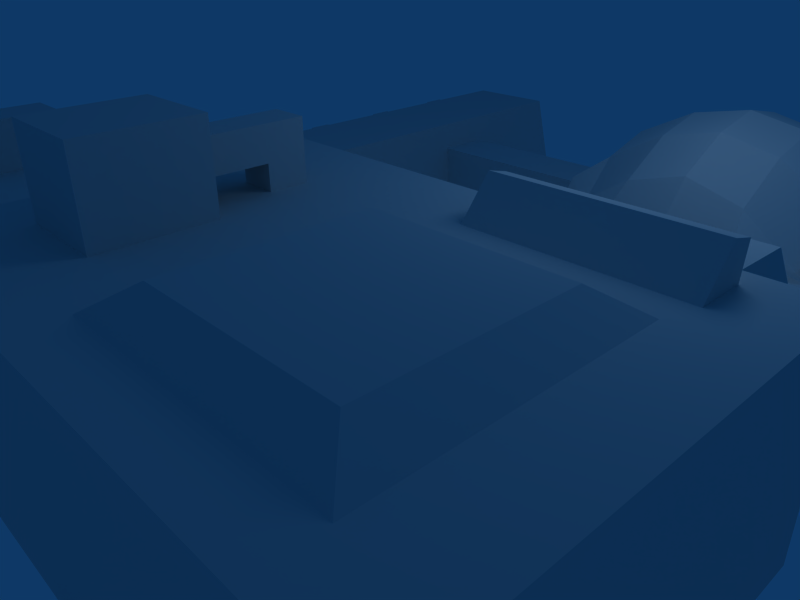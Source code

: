 # Source: mainBuilding.blend  (saved by Blender 2.45.0; exported with 4.5.12 LTS)
import bpy
from mathutils import Matrix  # noqa: F401  (used for matrix-valued properties, if any)

bpy.ops.wm.read_factory_settings(use_empty=True)
scene = bpy.context.scene
scene.name = 'Scene'

# ---- collections
col_collection_1 = bpy.data.collections.new('Collection 1'); scene.collection.children.link(col_collection_1)

# ---- materials (node trees are filled in below, after node groups)
mat_material = bpy.data.materials.new('Material')
mat_material.alpha_threshold = 0.0
mat_material.roughness = 0.5
mat_material.line_color = (0.0, 0.0, 0.0, 1.0)

# ---- material node trees

# ---- world
world_world = bpy.data.worlds.new('World'); scene.world = world_world
world_world.color = (0.05656, 0.2208, 0.4)
world_world.use_sun_shadow = False
world_world.sun_shadow_jitter_overblur = 0.0
world_world.cycles.sampling_method = 'MANUAL'
world_world.cycles.sample_map_resolution = 256

# ---- cameras
cam_camera = bpy.data.cameras.new('Camera')
cam_camera.passepartout_alpha = 0.2
cam_camera.clip_end = 100.0
cam_camera.lens = 35.0
cam_camera.ortho_scale = 7.314
cam_camera.show_passepartout = False
cam_camera.show_safe_areas = True
cam_camera.dof.focus_distance = 0.0
cam_camera.dof.aperture_fstop = 128.0

# ---- lights
light_spot = bpy.data.lights.new('Spot', 'POINT')
light_spot.transmission_factor = 0.0
light_spot.cutoff_distance = 30.0
light_spot.energy = 100.0
light_spot.shadow_buffer_clip_start = 1.001
light_spot.shadow_soft_size = 1.0
light_spot.shadow_maximum_resolution = 0.006
light_spot.use_absolute_resolution = True
light_spot.cycles.use_multiple_importance_sampling = False

# ---- meshes
me_cube = bpy.data.meshes.new('Cube')
me_cube.from_pydata([(-1.494, -6.075, 0.4995), (-4.46, -6.075, 0.4995), (-4.46, -1.627, 0.4995), (-1.494, -1.627, 0.4995), (-1.968, -1.627, 2.451), (-3.986, -1.627, 2.451), (-3.986, -6.075, 2.451), (-1.968, -6.075, 2.451), (-1.904, -6.075, 2.513), (-4.05, -6.075, 2.513), (-4.05, -4.735, 2.513), (-1.904, -4.735, 2.513), (-1.4, -4.735, 0.4376), (-4.554, -4.735, 0.4376), (-4.554, -6.075, 0.4376), (-1.4, -6.075, 0.4376), (-4.39, -8.242, 0.04145), (-1.564, -8.242, 0.04145), (-4.272, -8.13, 0.09977), (-1.682, -8.13, 0.09977), (-1.797, -7.782, 0.09799), (-4.157, -7.782, 0.09799), (-1.797, -7.626, 0.1199), (-4.157, -7.626, 0.1199), (-4.157, -7.626, -3.44e-08), (-1.797, -7.626, -3.44e-08), (-4.157, -7.782, -3.44e-08), (-1.797, -7.782, -3.44e-08), (-4.554, -2.701, 0.4376), (-1.4, -2.701, 0.4376), (-1.904, -2.701, 2.513), (-4.05, -2.701, 2.513), (-4.05, -1.336, 2.513), (-1.904, -1.336, 2.513), (-1.4, -1.336, 0.4376), (-4.554, -1.336, 0.4376), (-0.5801, -2.701, 2.513), (-0.5801, -2.701, 0.4376), (-0.5801, -4.735, 0.4376), (-0.5801, -4.735, 2.513), (-3.848, -1.336, 0.5836), (-2.106, -1.336, 0.5836), (-2.384, -1.336, 1.73), (-3.57, -1.336, 1.73), (-3.57, 0.2314, 1.73), (-2.384, 0.2314, 1.73), (-2.106, 0.2314, 0.5836), (-3.848, 0.2314, 0.5836), (-4.089, 0.2314, 0.4247), (-1.865, 0.2314, 0.4247), (-2.22, 0.2314, 1.889), (-3.734, 0.2314, 1.889), (1.914, 4.862, 1.733), (1.863, 4.172, 2.327), (2.603, 4.172, 2.762), (2.603, 4.912, 2.327), (2.603, 3.432, 2.928), (1.863, 3.432, 2.543), (1.863, 2.692, 2.327), (2.603, 2.692, 2.762), (3.343, 4.172, 2.928), (3.343, 4.912, 2.543), (3.343, 3.432, 3.077), (3.343, 2.692, 2.928), (4.083, 4.912, 2.327), (4.083, 4.172, 2.762), (4.083, 3.432, 2.928), (4.083, 2.692, 2.762), (1.914, 2.003, 1.733), (2.603, 1.952, 2.327), (3.343, 1.952, 2.543), (4.083, 1.952, 2.327), (4.772, 4.862, 1.733), (4.823, 4.172, 2.327), (4.823, 3.432, 2.543), (4.823, 2.692, 2.327), (4.772, 2.003, 1.733), (-0.5801, -5.416, 2.804), (-0.5801, -5.416, 0.3002), (-0.5801, -0.7532, 0.3002), (-0.5801, -0.7532, 2.804), (6.093, -0.7532, 2.804), (6.093, -0.7532, 0.3002), (6.093, -5.416, 0.3002), (6.093, -5.416, 2.804), (1.691, 5.084, 1.735), (1.361, 4.258, 1.953), (2.517, 5.249, 1.953), (1.248, 3.432, 1.879), (1.361, 2.606, 1.953), (3.343, 5.392, 1.949), (4.169, 5.249, 1.953), (1.691, 1.78, 1.735), (2.517, 1.615, 1.953), (3.343, 1.473, 1.949), (4.169, 1.615, 1.953), (4.995, 5.084, 1.735), (5.325, 4.258, 1.953), (5.438, 3.432, 1.879), (5.325, 2.606, 1.953), (4.995, 1.78, 1.735), (1.187, 3.432, 1.581), (3.343, 5.551, 1.615), (3.343, 1.314, 1.615), (5.499, 3.432, 1.581), (1.145, 1.235, 1.544), (5.54, 5.63, 1.544), (5.54, 1.235, 1.544), (1.145, 5.63, 1.544), (6.013, 6.103, 1.152), (6.013, 0.7617, 1.152), (0.6724, 0.7617, 1.152), (0.6724, 6.103, 1.152), (6.411, 6.5, 0.4995), (6.411, 0.3643, 0.4995), (0.2749, 6.5, 0.4995), (0.2749, 0.3643, 0.4995), (-3.734, 1.8, 1.889), (-2.22, 1.8, 1.889), (-1.865, 1.8, 0.4247), (-4.089, 1.8, 0.4247), (-4.089, 3.365, 0.4247), (-1.865, 3.365, 0.4247), (-2.22, 3.365, 1.889), (-3.734, 3.365, 1.889), (-4.089, 6.484, 0.4247), (-3.734, 6.484, 1.889), (-2.22, 6.484, 1.889), (-1.865, 6.484, 0.4247), (-3.734, 4.923, 1.889), (-2.22, 4.923, 1.889), (-1.865, 4.923, 0.4247), (-4.089, 4.923, 0.4247), (4.113, 0.4132, 0.5651), (5.333, 0.4132, 0.5651), (4.192, 0.7646, 1.142), (5.254, 0.7646, 1.142), (5.16, 1.183, 1.489), (4.286, 1.183, 1.489), (5.16, 0.2339, 2.683), (4.286, 0.2339, 2.683), (5.333, -0.4331, 1.654), (4.113, -0.4331, 1.654), (5.333, -0.7532, 1.66), (5.16, -0.7532, 2.711), (4.286, -0.7532, 2.711), (4.113, -0.7532, 1.66), (0.3294, 3.504, 0.5725), (0.3294, 4.681, 0.5725), (0.6756, 4.604, 1.141), (0.6756, 3.58, 1.141), (1.088, 4.514, 1.483), (1.088, 3.671, 1.483), (-1.898, 4.681, 0.5614), (-2.115, 4.514, 1.483), (-2.115, 3.671, 1.483), (-1.898, 3.504, 0.5614), (-3.823, 5.508, 1.523), (-4.0, 5.508, 0.7907), (-3.823, 5.899, 1.523), (-4.0, 5.899, 0.7907), (-4.0, 3.949, 0.7907), (-4.0, 4.339, 0.7907), (-3.823, 3.949, 1.523), (-3.823, 4.339, 1.523), (-3.823, 2.387, 1.523), (-3.823, 2.778, 1.523), (-4.0, 2.387, 0.7907), (-4.0, 2.778, 0.7907), (-4.0, 0.8195, 0.7907), (-4.0, 1.212, 0.7907), (-3.823, 0.8195, 1.523), (-3.823, 1.212, 1.523), (-4.644, 0.8195, 0.9467), (-4.466, 0.8195, 1.679), (-4.644, 1.212, 0.9467), (-4.466, 1.212, 1.679), (-4.466, 2.387, 1.679), (-4.644, 2.387, 0.9467), (-4.466, 2.778, 1.679), (-4.644, 2.778, 0.9467), (-4.644, 3.949, 0.9467), (-4.466, 3.949, 1.679), (-4.644, 4.339, 0.9467), (-4.466, 4.339, 1.679), (-4.644, 5.508, 0.9467), (-4.644, 5.899, 0.9467), (-4.466, 5.899, 1.679), (-4.466, 5.508, 1.679), (2.278, -1.953, 2.804), (5.227, -1.953, 2.804), (5.227, -4.852, 2.804), (2.278, -4.852, 2.804), (1.344, -4.341, 2.804), (1.344, -3.059, 2.804), (0.2291, -4.341, 2.804), (0.2291, -3.059, 2.804), (5.351, -1.581, 2.804), (3.018, -1.581, 2.804), (5.351, -1.024, 2.804), (3.018, -1.024, 2.804), (3.018, -0.9681, 3.171), (5.351, -0.9681, 3.171), (3.018, -1.219, 3.235), (5.351, -1.219, 3.235), (0.2291, -3.059, 3.799), (0.2291, -4.341, 3.799), (1.344, -3.059, 3.799), (1.344, -4.341, 3.799), (1.013, -3.059, 3.503), (0.5606, -3.059, 3.503), (0.5606, -3.059, 3.1), (1.013, -3.059, 3.1), (1.013, -2.264, 3.1), (0.5606, -2.264, 3.1), (0.5606, -1.807, 3.503), (1.013, -1.807, 3.503), (0.5606, -1.807, 2.801), (0.5606, -2.264, 2.801), (1.013, -2.264, 2.801), (1.013, -1.807, 2.801), (2.674, -4.463, 3.076), (4.831, -4.463, 3.076), (4.831, -2.343, 3.076), (2.674, -2.343, 3.076), (-2.162, -1.709, 2.513), (-3.792, -1.709, 2.513), (-3.792, -2.328, 2.513), (-2.162, -2.328, 2.513), (-2.162, -5.717, 2.513), (-3.792, -5.717, 2.513), (-3.792, -5.098, 2.513), (-2.162, -5.098, 2.513), (-3.792, -5.098, 2.715), (-2.162, -5.098, 2.715), (-2.162, -5.717, 2.715), (-3.792, -5.717, 2.715), (-3.792, -2.328, 2.715), (-2.162, -2.328, 2.715), (-3.792, -1.709, 2.715), (-2.162, -1.709, 2.715), (-3.278, -4.536, 2.513), (-3.278, -2.9, 2.513), (-2.676, -2.9, 2.513), (-2.676, -4.536, 2.513), (-3.278, -4.536, 3.167), (-2.676, -4.536, 3.167), (-2.676, -2.9, 3.167), (-3.278, -2.9, 3.167), (3.73, 6.142, 0.4995), (3.343, 3.432, 0.4995), (2.956, 6.142, 0.4995), (2.956, 0.7224, 0.4995), (3.73, 0.7224, 0.4995), (0.6331, 3.045, 0.4995), (0.6331, 3.819, 0.4995), (6.053, 3.045, 0.4995), (6.053, 3.819, 0.4995), (2.379, -1.013, 0.4376), (2.82, -3.085, 0.3002), (3.261, -1.013, 0.4376), (-0.3158, -3.518, 0.4376), (-0.3158, -2.651, 0.4376), (2.379, -5.156, 0.4376), (3.261, -5.156, 0.4376), (5.829, -3.518, 0.4376), (5.829, -2.651, 0.4376), (-2.977, -2.015, 0.4376), (-4.477, -1.602, 0.4376), (-4.477, -2.424, 0.4376), (-2.977, -5.409, 0.4376), (-4.477, -5.007, 0.4376), (-4.477, -5.814, 0.4376), (-1.477, -5.007, 0.4376), (-1.477, -5.814, 0.4376), (-1.477, -2.424, 0.4376), (-1.477, -1.602, 0.4376), (-2.977, 5.76, 0.4247), (-3.98, 5.384, 0.4247), (-3.98, 6.192, 0.4247), (-1.973, 5.384, 0.4247), (-1.973, 6.192, 0.4247), (-2.977, 0.9592, 0.4247), (-1.973, 0.5248, 0.4247), (-1.973, 1.337, 0.4247), (-3.98, 0.5248, 0.4247), (-3.98, 1.337, 0.4247), (6.85, 2.931, 1.146e-07), (6.85, 3.933, 1.146e-07), (6.349, 3.432, 1.146e-07), (-0.1645, 2.931, 1.146e-07), (-0.1645, 3.933, 1.146e-07), (0.3366, 3.432, 1.146e-07), (2.842, -0.07512, 1.146e-07), (3.844, -0.07512, 1.146e-07), (3.343, 0.4259, 1.146e-07), (3.844, 6.94, 1.146e-07), (2.842, 6.94, 1.146e-07), (3.343, 6.439, 1.146e-07), (6.506, -3.658, -3.44e-08), (6.506, -2.512, -3.44e-08), (5.923, -3.085, -3.44e-08), (2.237, -5.822, -3.44e-08), (3.403, -5.822, -3.44e-08), (2.82, -5.249, -3.44e-08), (-0.9936, -3.658, -3.44e-08), (-0.9936, -2.512, -3.44e-08), (-0.4107, -3.085, -3.44e-08), (2.237, -0.3466, -3.44e-08), (3.403, -0.3466, -3.44e-08), (2.82, -0.9197, -3.44e-08), (-0.7478, -2.389, -3.44e-08), (-0.7478, -1.545, -3.44e-08), (-1.262, -1.967, -3.44e-08), (-0.7478, -5.042, -3.44e-08), (-0.7478, -5.871, -3.44e-08), (-1.262, -5.456, -3.44e-08), (-5.206, -5.042, -3.44e-08), (-5.206, -5.871, -3.44e-08), (-4.692, -5.456, -3.44e-08), (-5.206, -1.545, -3.44e-08), (-5.206, -2.389, -3.44e-08), (-4.692, -1.967, -3.44e-08), (-4.808, 0.5087, -3.44e-08), (-4.808, 1.326, -3.44e-08), (-4.295, 0.9171, -3.44e-08), (-1.146, 0.5087, -3.44e-08), (-1.146, 1.326, -3.44e-08), (-1.658, 0.9171, -3.44e-08), (-1.146, 5.395, -3.44e-08), (-1.146, 6.208, -3.44e-08), (-1.658, 5.802, -3.44e-08), (-4.808, 5.395, -3.44e-08), (-4.808, 6.208, -3.44e-08), (-4.295, 5.802, -3.44e-08), (-2.497, -1.809, 0.4995), (-3.457, -1.809, 0.4995), (-3.457, -5.991, 0.4995), (-2.497, -5.991, 0.4995), (-2.118, -5.979, 0.4995), (-2.257, -5.979, 0.4995), (-2.257, -1.772, 0.4995), (-2.118, -1.772, 0.4995), (-3.835, -1.772, 0.4995), (-3.697, -1.772, 0.4995), (-3.697, -5.979, 0.4995), (-3.835, -5.979, 0.4995), (-3.835, -5.932, 0.6025), (-3.697, -5.932, 0.6025), (-3.697, -1.772, 0.6025), (-3.835, -1.772, 0.6025), (-2.118, -1.772, 0.6025), (-2.257, -1.772, 0.6025), (-2.257, -5.932, 0.6025), (-2.118, -5.932, 0.6025), (-2.647, -5.96, 0.5621), (-3.306, -5.96, 0.5621), (-3.306, -1.809, 0.5621), (-2.647, -1.809, 0.5621), (-2.515, -7.735, 0.1872), (-3.438, -7.735, 0.1872), (-3.458, -6.104, 0.4941), (-2.496, -6.104, 0.4941), (-2.654, -6.151, 0.5607), (-3.3, -6.151, 0.5607), (-2.667, -7.543, 0.2976), (-3.287, -7.543, 0.2976)], [], [(1, 2, 5, 6), (2, 3, 4, 5), (3, 0, 7, 4), (4, 7, 6, 5), (7, 8, 9, 6), (0, 15, 8, 7), (6, 9, 14, 1), (10, 13, 14, 9), (8, 15, 12, 11), (1, 14, 16, 18), (15, 0, 19, 17), (18, 16, 17, 19), (16, 14, 23, 21), (17, 16, 21, 20), (15, 17, 20, 22), (14, 15, 22, 23), (23, 22, 25, 24), (22, 20, 27, 25), (20, 21, 26, 27), (21, 23, 24, 26), (24, 25, 27, 26), (13, 10, 31, 28), (12, 13, 28, 29), (28, 31, 32, 35), (30, 29, 34, 33), (30, 11, 39, 36), (29, 30, 36, 37), (12, 29, 37, 38), (11, 12, 38, 39), (33, 34, 41, 42), (32, 33, 42, 43), (35, 32, 43, 40), (34, 35, 40, 41), (41, 40, 47, 46), (40, 43, 44, 47), (43, 42, 45, 44), (42, 41, 46, 45), (45, 46, 49, 50), (44, 45, 50, 51), (47, 44, 51, 48), (46, 47, 48, 49), (53, 54, 55, 52), (54, 53, 57, 56), (56, 57, 58, 59), (55, 54, 60, 61), (54, 56, 62, 60), (56, 59, 63, 62), (61, 60, 65, 64), (60, 62, 66, 65), (62, 63, 67, 66), (59, 58, 68, 69), (63, 59, 69, 70), (67, 63, 70, 71), (64, 65, 73, 72), (65, 66, 74, 73), (66, 67, 75, 74), (67, 71, 76, 75), (39, 38, 78, 77), (38, 37, 79, 78), (37, 36, 80, 79), (36, 39, 77, 80), (77, 78, 83, 84), (84, 83, 82, 81), (53, 52, 85, 86), (52, 55, 87, 85), (57, 53, 86, 88), (58, 57, 88, 89), (55, 61, 90, 87), (61, 64, 91, 90), (68, 58, 89, 92), (69, 68, 92, 93), (70, 69, 93, 94), (71, 70, 94, 95), (72, 73, 97, 96), (64, 72, 96, 91), (73, 74, 98, 97), (74, 75, 99, 98), (76, 71, 95, 100), (75, 76, 100, 99), (86, 85, 108, 101), (85, 87, 102, 108), (88, 86, 101), (89, 88, 101), (87, 90, 102), (90, 91, 102), (92, 89, 101, 105), (93, 92, 105, 103), (94, 93, 103), (95, 94, 103), (96, 97, 104, 106), (91, 96, 106, 102), (97, 98, 104), (98, 99, 104), (100, 95, 103, 107), (99, 100, 107, 104), (107, 103, 105), (108, 102, 106), (106, 104, 107), (105, 101, 108), (106, 107, 110, 109), (108, 106, 109, 112), (109, 110, 114, 113), (112, 109, 113, 115), (50, 49, 119, 118), (51, 50, 118, 117), (119, 120, 121, 122), (117, 118, 123, 124), (118, 119, 122, 123), (124, 123, 130, 129), (122, 121, 132, 131), (129, 130, 127, 126), (130, 131, 128, 127), (116, 114, 134, 133), (111, 116, 133, 135), (114, 110, 136, 134), (105, 111, 135, 138), (110, 107, 137, 136), (107, 105, 138, 137), (137, 138, 140, 139), (136, 137, 139), (138, 135, 140), (134, 136, 139, 141), (135, 133, 142, 140), (133, 134, 141, 142), (142, 141, 143, 146), (140, 142, 146, 145), (141, 139, 144, 143), (139, 140, 145, 144), (82, 79, 146, 143), (81, 82, 143, 144), (80, 81, 144, 145), (79, 80, 145, 146), (116, 111, 150, 147), (115, 116, 147, 148), (112, 115, 148, 149), (111, 105, 152, 150), (108, 112, 149, 151), (105, 108, 151, 152), (152, 151, 154, 155), (151, 149, 154), (150, 152, 155), (149, 148, 153, 154), (148, 147, 156, 153), (147, 150, 155, 156), (130, 123, 155, 154), (122, 131, 153, 156), (131, 130, 154, 153), (123, 122, 156, 155), (125, 126, 127, 128), (132, 129, 157, 158), (129, 126, 159, 157), (126, 125, 160, 159), (125, 132, 158, 160), (132, 121, 161, 162), (124, 129, 164, 163), (129, 132, 162, 164), (121, 124, 163, 161), (117, 124, 166, 165), (121, 120, 167, 168), (124, 121, 168, 166), (120, 117, 165, 167), (120, 48, 169, 170), (51, 117, 172, 171), (117, 120, 170, 172), (48, 51, 171, 169), (169, 171, 174, 173), (172, 170, 175, 176), (171, 172, 176, 174), (170, 169, 173, 175), (167, 165, 177, 178), (166, 168, 180, 179), (168, 167, 178, 180), (165, 166, 179, 177), (161, 163, 182, 181), (164, 162, 183, 184), (163, 164, 184, 182), (162, 161, 181, 183), (160, 158, 185, 186), (159, 160, 186, 187), (157, 159, 187, 188), (158, 157, 188, 185), (173, 174, 176, 175), (178, 177, 179, 180), (181, 182, 184, 183), (185, 188, 187, 186), (84, 81, 190, 191), (77, 84, 191, 192), (192, 189, 194, 193), (77, 192, 193, 195), (80, 77, 195, 196), (190, 81, 199, 197), (189, 190, 197, 198), (80, 189, 198, 200), (81, 80, 200, 199), (199, 200, 201, 202), (200, 198, 203, 201), (198, 197, 204, 203), (197, 199, 202, 204), (202, 201, 203, 204), (196, 195, 206, 205), (195, 193, 208, 206), (193, 194, 207, 208), (205, 206, 208, 207), (207, 194, 212, 209), (205, 207, 209, 210), (196, 205, 210, 211), (194, 196, 211, 212), (212, 211, 214, 213), (211, 210, 215, 214), (210, 209, 216, 215), (209, 212, 213, 216), (216, 213, 219, 220), (215, 216, 220, 217), (214, 215, 217, 218), (213, 214, 218, 219), (196, 194, 218, 217), (80, 196, 217, 220), (194, 189, 219, 218), (189, 80, 220, 219), (219, 220, 217, 218), (189, 192, 221, 224), (192, 191, 222, 221), (191, 190, 223, 222), (190, 189, 224, 223), (224, 221, 222, 223), (33, 32, 226, 225), (30, 33, 225, 228), (32, 31, 227, 226), (31, 30, 228, 227), (9, 230, 231, 10), (10, 231, 232, 11), (8, 11, 232, 229), (8, 229, 230, 9), (232, 231, 233, 234), (229, 232, 234, 235), (231, 230, 236, 233), (230, 229, 235, 236), (227, 228, 238, 237), (226, 227, 237, 239), (228, 225, 240, 238), (225, 226, 239, 240), (236, 235, 234, 233), (237, 238, 240, 239), (31, 10, 241, 242), (30, 31, 242, 243), (11, 30, 243, 244), (10, 11, 244, 241), (241, 244, 246, 245), (244, 243, 247, 246), (243, 242, 248, 247), (242, 241, 245, 248), (245, 246, 247, 248), (113, 250, 249), (250, 115, 251), (115, 113, 249, 251), (116, 250, 252), (250, 114, 253), (114, 116, 252, 253), (250, 116, 254), (115, 250, 255), (116, 115, 255, 254), (114, 250, 256), (250, 113, 257), (113, 114, 256, 257), (259, 79, 258), (82, 259, 260), (79, 82, 260, 258), (259, 78, 261), (79, 259, 262), (78, 79, 262, 261), (78, 259, 263), (259, 83, 264), (83, 78, 263, 264), (83, 259, 265), (259, 82, 266), (82, 83, 265, 266), (35, 34, 267), (29, 28, 267), (13, 12, 270), (15, 14, 270), (131, 132, 277), (125, 128, 277), (120, 119, 282), (49, 48, 282), (35, 267, 268), (267, 28, 269), (28, 35, 268, 269), (13, 270, 271), (270, 14, 272), (14, 13, 271, 272), (270, 12, 273), (15, 270, 274), (12, 15, 274, 273), (29, 267, 275), (267, 34, 276), (34, 29, 275, 276), (125, 277, 279), (277, 132, 278), (132, 125, 279, 278), (131, 277, 280), (277, 128, 281), (128, 131, 280, 281), (49, 282, 283), (282, 119, 284), (119, 49, 283, 284), (282, 48, 285), (120, 282, 286), (48, 120, 286, 285), (257, 256, 287, 288), (250, 257, 288, 289), (256, 250, 289, 287), (254, 255, 291, 290), (255, 250, 292, 291), (250, 254, 290, 292), (253, 252, 293, 294), (250, 253, 294, 295), (252, 250, 295, 293), (251, 249, 296, 297), (250, 251, 297, 298), (249, 250, 298, 296), (288, 287, 289), (290, 291, 292), (294, 293, 295), (297, 296, 298), (266, 265, 299, 300), (259, 266, 300, 301), (265, 259, 301, 299), (264, 263, 302, 303), (259, 264, 303, 304), (263, 259, 304, 302), (261, 262, 306, 305), (262, 259, 307, 306), (259, 261, 305, 307), (258, 260, 309, 308), (260, 259, 310, 309), (259, 258, 308, 310), (300, 299, 301), (303, 302, 304), (305, 306, 307), (308, 309, 310), (276, 275, 311, 312), (267, 276, 312, 313), (275, 267, 313, 311), (273, 274, 315, 314), (274, 270, 316, 315), (270, 273, 314, 316), (272, 271, 317, 318), (270, 272, 318, 319), (271, 270, 319, 317), (269, 268, 320, 321), (267, 269, 321, 322), (268, 267, 322, 320), (312, 311, 313), (314, 315, 316), (318, 317, 319), (321, 320, 322), (285, 286, 324, 323), (286, 282, 325, 324), (282, 285, 323, 325), (284, 283, 326, 327), (282, 284, 327, 328), (283, 282, 328, 326), (281, 280, 329, 330), (277, 281, 330, 331), (280, 277, 331, 329), (278, 279, 333, 332), (277, 278, 332, 334), (279, 277, 334, 333), (323, 324, 325), (327, 326, 328), (330, 329, 331), (332, 333, 334), (3, 2, 336, 335), (1, 0, 338, 337), (338, 0, 339, 340), (335, 338, 340, 341), (3, 335, 341, 342), (336, 2, 343, 344), (337, 336, 344, 345), (1, 337, 345, 346), (2, 1, 346, 343), (0, 3, 342, 339), (339, 342, 351, 354), (343, 346, 347, 350), (346, 345, 348, 347), (345, 344, 349, 348), (344, 343, 350, 349), (342, 341, 352, 351), (341, 340, 353, 352), (340, 339, 354, 353), (354, 351, 352, 353), (350, 347, 348, 349), (337, 338, 355, 356), (338, 335, 358, 355), (335, 336, 357, 358), (336, 337, 356, 357), (356, 355, 358, 357), (18, 19, 359, 360), (19, 0, 362, 359), (1, 18, 360, 361), (0, 1, 361, 362), (362, 361, 364, 363), (361, 360, 366, 364), (359, 362, 363, 365), (363, 364, 366, 365), (359, 365, 366, 360)])
me_cube.polygons.foreach_set('use_smooth', [True] * 406)
me_cube.materials.append(mat_material)
me_cube.use_remesh_preserve_volume = False
me_cube.use_remesh_preserve_attributes = False
me_cube.use_mirror_vertex_groups = False
me_cube.update()

# ---- objects
ob_cube = bpy.data.objects.new('Cube', me_cube)
ob_lamp = bpy.data.objects.new('Lamp', light_spot)
ob_camera = bpy.data.objects.new('Camera', cam_camera)

# ---- transforms, parenting, visibility, modifiers, constraints
ob_cube.location = (0.0, 0.0, 0.0)
ob_cube.lock_rotations_4d = False
ob_cube.empty_display_type = 'ARROWS'
ob_cube.color = (0.0, 0.0, 0.0, 1.0)
ob_cube.lineart.crease_threshold = 0.0
_m = ob_cube.modifiers.new('EdgeSplit', 'EDGE_SPLIT')
_m.split_angle = 0.2269
ob_lamp.location = (4.076, 1.005, 5.904)
ob_lamp.rotation_euler = (0.6503, 0.05522, 1.866)
ob_lamp.lock_rotations_4d = False
ob_lamp.empty_display_type = 'ARROWS'
ob_lamp.color = (0.0, 0.0, 0.0, 0.0)
ob_lamp.lineart.crease_threshold = 0.0
ob_camera.location = (7.481, -6.508, 5.344)
ob_camera.rotation_euler = (1.109, 0.01082, 0.8149)
ob_camera.lock_rotations_4d = False
ob_camera.empty_display_type = 'ARROWS'
ob_camera.color = (0.0, 0.0, 0.0, 0.0)
ob_camera.display_type = 'WIRE'
ob_camera.lineart.crease_threshold = 0.0

# ---- collection membership
col_collection_1.objects.link(ob_cube)
col_collection_1.objects.link(ob_lamp)
col_collection_1.objects.link(ob_camera)

# ---- scene / render settings (as saved in the file)
scene.camera = ob_camera
scene.frame_start = 1; scene.frame_end = 250; scene.frame_set(1)
scene.render.engine = 'BLENDER_EEVEE_NEXT'
scene.render.image_settings.file_format = 'JPEG'
scene.render.image_settings.color_mode = 'RGB'
scene.render.image_settings.compression = 90
scene.render.resolution_x = 800
scene.render.resolution_y = 600
scene.render.pixel_aspect_x = 100.0
scene.render.pixel_aspect_y = 100.0
scene.render.fps = 25
scene.render.dither_intensity = 0.0
scene.render.use_compositing = False
scene.render.use_sequencer = False
scene.render.bake_margin = 2
scene.render.bake_bias = 0.0
scene.render.use_stamp_time = False
scene.render.use_stamp_date = False
scene.render.use_stamp_frame = False
scene.render.use_stamp_camera = False
scene.render.use_stamp_scene = False
scene.render.use_stamp_filename = False
scene.render.use_stamp_render_time = False
scene.render.stamp_font_size = 0
scene.cycles.use_denoising = False
scene.cycles.samples = 10
scene.cycles.sampling_pattern = 'TABULATED_SOBOL'
scene.cycles.light_sampling_threshold = 0.0
scene.cycles.use_adaptive_sampling = False
scene.cycles.use_light_tree = False
scene.cycles.blur_glossy = 0.0
scene.cycles.volume_bounces = 1
scene.cycles.pixel_filter_type = 'GAUSSIAN'
scene.cycles.sample_clamp_indirect = 0.0
scene.view_settings.view_transform = 'Raw'
bpy.context.view_layer.update()
